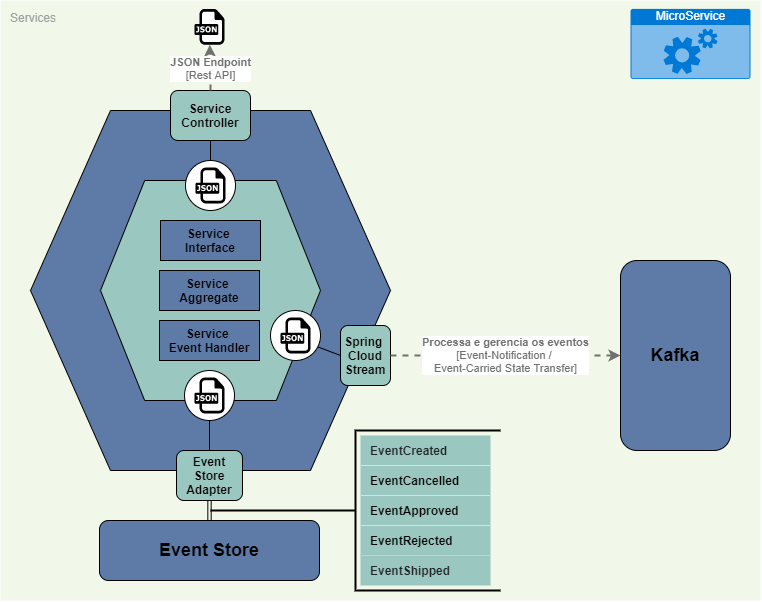

The diagram above was exported from draw.io. Its source (the exported page's mxGraphModel, read from the mxfile embedded in the PNG):
<mxGraphModel dx="1385" dy="685" grid="1" gridSize="10" guides="1" tooltips="1" connect="1" arrows="1" fold="1" page="1" pageScale="1" pageWidth="827" pageHeight="1169" math="0" shadow="0">
  <root>
    <mxCell id="0" />
    <mxCell id="1" parent="0" />
    <mxCell id="AQzBEr3Fywi-R0h8-58i-2" value="Services" style="points=[[0,0,0],[0.25,0,0],[0.5,0,0],[0.75,0,0],[1,0,0],[1,0.25,0],[1,0.5,0],[1,0.75,0],[1,1,0],[0.75,1,0],[0.5,1,0],[0.25,1,0],[0,1,0],[0,0.75,0],[0,0.5,0],[0,0.25,0]];rounded=1;absoluteArcSize=1;arcSize=2;html=1;strokeColor=none;gradientColor=none;shadow=0;dashed=0;fontSize=12;fontColor=#9E9E9E;align=left;verticalAlign=top;spacing=10;spacingTop=-4;fillColor=#F1F8E9;" vertex="1" parent="1">
      <mxGeometry x="140" y="180" width="760" height="600" as="geometry" />
    </mxCell>
    <mxCell id="AQzBEr3Fywi-R0h8-58i-3" value="" style="shape=hexagon;perimeter=hexagonPerimeter2;whiteSpace=wrap;html=1;fixedSize=1;rotation=0;size=80;fillColor=#5D7BA6;" vertex="1" parent="1">
      <mxGeometry x="170" y="290" width="360" height="360" as="geometry" />
    </mxCell>
    <mxCell id="AQzBEr3Fywi-R0h8-58i-5" value="" style="shape=hexagon;perimeter=hexagonPerimeter2;whiteSpace=wrap;html=1;fixedSize=1;rotation=0;size=44.190000000000055;fillColor=#9AC7BF;" vertex="1" parent="1">
      <mxGeometry x="240" y="360" width="220" height="220" as="geometry" />
    </mxCell>
    <mxCell id="AQzBEr3Fywi-R0h8-58i-7" value="MicroService" style="html=1;strokeColor=none;fillColor=#0079D6;labelPosition=center;verticalLabelPosition=middle;verticalAlign=top;align=center;fontSize=12;outlineConnect=0;spacingTop=-6;fontColor=#FFFFFF;shape=mxgraph.sitemap.services;" vertex="1" parent="1">
      <mxGeometry x="770" y="188.4" width="120" height="70" as="geometry" />
    </mxCell>
    <mxCell id="AQzBEr3Fywi-R0h8-58i-9" value="&lt;b&gt;Service&lt;br&gt;Controller&lt;/b&gt;" style="rounded=1;whiteSpace=wrap;html=1;fillColor=#9AC7BF;" vertex="1" parent="1">
      <mxGeometry x="310" y="270" width="80" height="50" as="geometry" />
    </mxCell>
    <mxCell id="AQzBEr3Fywi-R0h8-58i-11" value="" style="dashed=0;outlineConnect=0;html=1;align=center;labelPosition=center;verticalLabelPosition=bottom;verticalAlign=top;shape=mxgraph.weblogos.json" vertex="1" parent="1">
      <mxGeometry x="334" y="188.4" width="30" height="35.8" as="geometry" />
    </mxCell>
    <object placeholders="1" c4Type="Relationship" c4Technology="Rest API" c4Description="JSON Endpoint" label="&lt;div style=&quot;text-align: left&quot;&gt;&lt;div style=&quot;text-align: center&quot;&gt;&lt;b&gt;%c4Description%&lt;/b&gt;&lt;/div&gt;&lt;div style=&quot;text-align: center&quot;&gt;[%c4Technology%]&lt;/div&gt;&lt;/div&gt;" id="AQzBEr3Fywi-R0h8-58i-14">
      <mxCell style="edgeStyle=none;rounded=0;html=1;jettySize=auto;orthogonalLoop=1;strokeColor=#707070;strokeWidth=2;fontColor=#707070;jumpStyle=none;dashed=1;metaEdit=1;metaData={&quot;c4Type&quot;:{&quot;editable&quot;:false}};exitX=0.5;exitY=0;exitDx=0;exitDy=0;" edge="1" parent="1" source="AQzBEr3Fywi-R0h8-58i-9" target="AQzBEr3Fywi-R0h8-58i-11">
        <mxGeometry width="160" relative="1" as="geometry">
          <mxPoint x="480" y="240" as="sourcePoint" />
          <mxPoint x="350" y="145.89999999999998" as="targetPoint" />
        </mxGeometry>
      </mxCell>
    </object>
    <mxCell id="AQzBEr3Fywi-R0h8-58i-17" value="" style="endArrow=none;html=1;entryX=0.5;entryY=1;entryDx=0;entryDy=0;exitX=0.5;exitY=0;exitDx=0;exitDy=0;" edge="1" parent="1" source="AQzBEr3Fywi-R0h8-58i-35" target="AQzBEr3Fywi-R0h8-58i-9">
      <mxGeometry width="50" height="50" relative="1" as="geometry">
        <mxPoint x="349" y="350" as="sourcePoint" />
        <mxPoint x="160" y="510" as="targetPoint" />
      </mxGeometry>
    </mxCell>
    <mxCell id="AQzBEr3Fywi-R0h8-58i-18" value="&lt;b&gt;Service &lt;br&gt;Interface&lt;/b&gt;" style="rounded=0;whiteSpace=wrap;html=1;fillColor=#5D7BA6;" vertex="1" parent="1">
      <mxGeometry x="300" y="400" width="100" height="40" as="geometry" />
    </mxCell>
    <mxCell id="AQzBEr3Fywi-R0h8-58i-19" value="&lt;b&gt;Service &lt;br&gt;Aggregate&lt;/b&gt;" style="rounded=0;whiteSpace=wrap;html=1;fillColor=#5D7BA6;" vertex="1" parent="1">
      <mxGeometry x="299" y="450" width="100" height="40" as="geometry" />
    </mxCell>
    <mxCell id="AQzBEr3Fywi-R0h8-58i-20" value="&lt;b&gt;Service &lt;br&gt;Event Handler&lt;/b&gt;" style="rounded=0;whiteSpace=wrap;html=1;fillColor=#5D7BA6;" vertex="1" parent="1">
      <mxGeometry x="299" y="500" width="100" height="40" as="geometry" />
    </mxCell>
    <mxCell id="AQzBEr3Fywi-R0h8-58i-21" value="&lt;b&gt;Spring &lt;br&gt;Cloud&lt;br&gt;Stream&lt;/b&gt;" style="rounded=1;whiteSpace=wrap;html=1;fillColor=#9AC7BF;" vertex="1" parent="1">
      <mxGeometry x="480" y="504.99999999999994" width="50" height="60" as="geometry" />
    </mxCell>
    <mxCell id="AQzBEr3Fywi-R0h8-58i-23" value="" style="endArrow=none;html=1;entryX=0;entryY=0.5;entryDx=0;entryDy=0;" edge="1" parent="1" target="AQzBEr3Fywi-R0h8-58i-21">
      <mxGeometry width="50" height="50" relative="1" as="geometry">
        <mxPoint x="450" y="523.6000000000001" as="sourcePoint" />
        <mxPoint x="590" y="450" as="targetPoint" />
      </mxGeometry>
    </mxCell>
    <mxCell id="AQzBEr3Fywi-R0h8-58i-26" value="" style="group" vertex="1" connectable="0" parent="1">
      <mxGeometry x="410" y="490" width="50" height="50" as="geometry" />
    </mxCell>
    <mxCell id="AQzBEr3Fywi-R0h8-58i-24" value="" style="ellipse;whiteSpace=wrap;html=1;aspect=fixed;" vertex="1" parent="AQzBEr3Fywi-R0h8-58i-26">
      <mxGeometry width="50" height="50" as="geometry" />
    </mxCell>
    <mxCell id="AQzBEr3Fywi-R0h8-58i-25" value="" style="dashed=0;outlineConnect=0;html=1;align=center;labelPosition=center;verticalLabelPosition=bottom;verticalAlign=top;shape=mxgraph.weblogos.json" vertex="1" parent="AQzBEr3Fywi-R0h8-58i-26">
      <mxGeometry x="10" y="7.100000000000023" width="30" height="35.8" as="geometry" />
    </mxCell>
    <mxCell id="AQzBEr3Fywi-R0h8-58i-27" value="&lt;b&gt;&lt;font style=&quot;font-size: 18px&quot;&gt;Kafka&lt;/font&gt;&lt;/b&gt;" style="rounded=1;whiteSpace=wrap;html=1;fillColor=#5D7BA6;" vertex="1" parent="1">
      <mxGeometry x="760" y="440" width="110" height="190" as="geometry" />
    </mxCell>
    <mxCell id="AQzBEr3Fywi-R0h8-58i-28" value="&lt;font style=&quot;font-size: 18px&quot;&gt;&lt;b&gt;Event Store&lt;/b&gt;&lt;/font&gt;" style="rounded=1;whiteSpace=wrap;html=1;fillColor=#5D7BA6;" vertex="1" parent="1">
      <mxGeometry x="239" y="700" width="220" height="60" as="geometry" />
    </mxCell>
    <mxCell id="AQzBEr3Fywi-R0h8-58i-31" value="&lt;b&gt;Event&lt;br&gt;Store&lt;br&gt;Adapter&lt;/b&gt;" style="rounded=1;whiteSpace=wrap;html=1;fillColor=#9AC7BF;" vertex="1" parent="1">
      <mxGeometry x="316" y="630" width="66" height="50" as="geometry" />
    </mxCell>
    <mxCell id="AQzBEr3Fywi-R0h8-58i-33" value="" style="endArrow=none;html=1;entryX=0.5;entryY=0;entryDx=0;entryDy=0;exitX=0.5;exitY=1;exitDx=0;exitDy=0;" edge="1" parent="1" source="AQzBEr3Fywi-R0h8-58i-38" target="AQzBEr3Fywi-R0h8-58i-31">
      <mxGeometry width="50" height="50" relative="1" as="geometry">
        <mxPoint x="349.4251781472683" y="585.8" as="sourcePoint" />
        <mxPoint x="494" y="520" as="targetPoint" />
      </mxGeometry>
    </mxCell>
    <mxCell id="AQzBEr3Fywi-R0h8-58i-34" value="" style="group" vertex="1" connectable="0" parent="1">
      <mxGeometry x="325" y="340" width="50" height="50" as="geometry" />
    </mxCell>
    <mxCell id="AQzBEr3Fywi-R0h8-58i-35" value="" style="ellipse;whiteSpace=wrap;html=1;aspect=fixed;" vertex="1" parent="AQzBEr3Fywi-R0h8-58i-34">
      <mxGeometry width="50" height="50" as="geometry" />
    </mxCell>
    <mxCell id="AQzBEr3Fywi-R0h8-58i-36" value="" style="dashed=0;outlineConnect=0;html=1;align=center;labelPosition=center;verticalLabelPosition=bottom;verticalAlign=top;shape=mxgraph.weblogos.json" vertex="1" parent="AQzBEr3Fywi-R0h8-58i-34">
      <mxGeometry x="10" y="7.100000000000023" width="30" height="35.8" as="geometry" />
    </mxCell>
    <mxCell id="AQzBEr3Fywi-R0h8-58i-37" value="" style="group" vertex="1" connectable="0" parent="1">
      <mxGeometry x="324" y="550" width="50" height="50" as="geometry" />
    </mxCell>
    <mxCell id="AQzBEr3Fywi-R0h8-58i-38" value="" style="ellipse;whiteSpace=wrap;html=1;aspect=fixed;" vertex="1" parent="AQzBEr3Fywi-R0h8-58i-37">
      <mxGeometry width="50" height="50" as="geometry" />
    </mxCell>
    <mxCell id="AQzBEr3Fywi-R0h8-58i-39" value="" style="dashed=0;outlineConnect=0;html=1;align=center;labelPosition=center;verticalLabelPosition=bottom;verticalAlign=top;shape=mxgraph.weblogos.json" vertex="1" parent="AQzBEr3Fywi-R0h8-58i-37">
      <mxGeometry x="10" y="7.100000000000023" width="30" height="35.8" as="geometry" />
    </mxCell>
    <object placeholders="1" c4Type="Relationship" c4Technology="Event-Notification / &#10;Event-Carried State Transfer" c4Description="Processa e gerencia os eventos" label="&lt;div style=&quot;text-align: left&quot;&gt;&lt;div style=&quot;text-align: center&quot;&gt;&lt;b&gt;%c4Description%&lt;/b&gt;&lt;/div&gt;&lt;div style=&quot;text-align: center&quot;&gt;[%c4Technology%]&lt;/div&gt;&lt;/div&gt;" id="AQzBEr3Fywi-R0h8-58i-41">
      <mxCell style="edgeStyle=none;rounded=0;html=1;entryX=0;entryY=0.5;jettySize=auto;orthogonalLoop=1;strokeColor=#707070;strokeWidth=2;fontColor=#707070;jumpStyle=none;dashed=1;metaEdit=1;metaData={&quot;c4Type&quot;:{&quot;editable&quot;:false}};exitX=1;exitY=0.5;exitDx=0;exitDy=0;entryDx=0;entryDy=0;" edge="1" parent="1" source="AQzBEr3Fywi-R0h8-58i-21" target="AQzBEr3Fywi-R0h8-58i-27">
        <mxGeometry width="160" relative="1" as="geometry">
          <mxPoint x="550" y="660" as="sourcePoint" />
          <mxPoint x="710" y="660" as="targetPoint" />
        </mxGeometry>
      </mxCell>
    </object>
    <mxCell id="AQzBEr3Fywi-R0h8-58i-42" value="" style="endArrow=none;html=1;entryX=0.5;entryY=1;entryDx=0;entryDy=0;exitX=0.5;exitY=0;exitDx=0;exitDy=0;shape=link;width=-3.333333333333333;" edge="1" parent="1" source="AQzBEr3Fywi-R0h8-58i-28" target="AQzBEr3Fywi-R0h8-58i-31">
      <mxGeometry width="50" height="50" relative="1" as="geometry">
        <mxPoint x="570" y="700" as="sourcePoint" />
        <mxPoint x="359" y="640" as="targetPoint" />
      </mxGeometry>
    </mxCell>
    <mxCell id="AQzBEr3Fywi-R0h8-58i-43" value="" style="strokeWidth=2;html=1;shape=mxgraph.flowchart.annotation_2;align=left;labelPosition=right;pointerEvents=1;fillColor=#9AC7BF;" vertex="1" parent="1">
      <mxGeometry x="350" y="610" width="290" height="160" as="geometry" />
    </mxCell>
    <mxCell id="AQzBEr3Fywi-R0h8-58i-63" value="&lt;b&gt;EventCreated&lt;/b&gt;" style="html=1;strokeColor=none;fillColor=#9AC7BF;fontColor=#212529;perimeter=none;whiteSpace=wrap;resizeWidth=1;align=left;spacing=10;" vertex="1" parent="1">
      <mxGeometry x="500" y="615" width="130" height="30" as="geometry" />
    </mxCell>
    <mxCell id="AQzBEr3Fywi-R0h8-58i-64" value="&lt;b&gt;EventCancelled&lt;/b&gt;" style="shape=partialRectangle;whiteSpace=wrap;left=0;right=0;fillColor=#9AC7BF;strokeColor=#DFDFDF;html=1;shadow=0;dashed=0;perimeter=none;whiteSpace=wrap;resizeWidth=1;align=left;spacing=10;" vertex="1" parent="1">
      <mxGeometry x="500" y="645" width="130" height="30" as="geometry" />
    </mxCell>
    <mxCell id="AQzBEr3Fywi-R0h8-58i-65" value="&lt;b&gt;EventApproved&lt;/b&gt;" style="shape=partialRectangle;whiteSpace=wrap;left=0;right=0;fillColor=#9AC7BF;strokeColor=#DFDFDF;html=1;shadow=0;dashed=0;perimeter=none;whiteSpace=wrap;resizeWidth=1;align=left;spacing=10;" vertex="1" parent="1">
      <mxGeometry x="500" y="675" width="130" height="30" as="geometry" />
    </mxCell>
    <mxCell id="AQzBEr3Fywi-R0h8-58i-66" value="&lt;b&gt;EventRejected&lt;/b&gt;" style="shape=partialRectangle;whiteSpace=wrap;left=0;right=0;fillColor=#9AC7BF;strokeColor=#DFDFDF;html=1;shadow=0;dashed=0;perimeter=none;whiteSpace=wrap;resizeWidth=1;align=left;spacing=10;" vertex="1" parent="1">
      <mxGeometry x="500" y="705" width="130" height="30" as="geometry" />
    </mxCell>
    <mxCell id="AQzBEr3Fywi-R0h8-58i-67" value="&lt;b&gt;EventShipped&lt;/b&gt;" style="html=1;strokeColor=none;fillColor=#9AC7BF;fontColor=#212529;perimeter=none;whiteSpace=wrap;resizeWidth=1;align=left;spacing=10;" vertex="1" parent="1">
      <mxGeometry x="500" y="735" width="130" height="30" as="geometry" />
    </mxCell>
  </root>
</mxGraphModel>